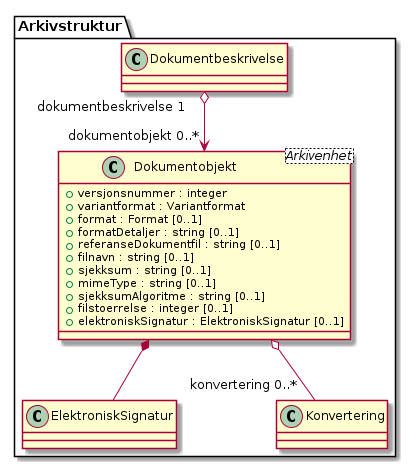

The diagram above was rendered by PlantUML. Its source (embedded in the PNG):
@startuml
skinparam nodesep 100
class Arkivstruktur.Dokumentobjekt <Arkivenhet> {
  +versjonsnummer : integer
  +variantformat : Variantformat
  +format : Format [0..1]
  +formatDetaljer : string [0..1]
  +referanseDokumentfil : string [0..1]
  +filnavn : string [0..1]
  +sjekksum : string [0..1]
  +mimeType : string [0..1]
  +sjekksumAlgoritme : string [0..1]
  +filstoerrelse : integer [0..1]
  +elektroniskSignatur : ElektroniskSignatur [0..1]
}
Arkivstruktur.Dokumentbeskrivelse "dokumentbeskrivelse 1" o--> "dokumentobjekt 0..*" Arkivstruktur.Dokumentobjekt
Arkivstruktur.Dokumentobjekt *-- Arkivstruktur.ElektroniskSignatur
Arkivstruktur.Dokumentobjekt o-- "konvertering 0..*" Arkivstruktur.Konvertering
@enduml